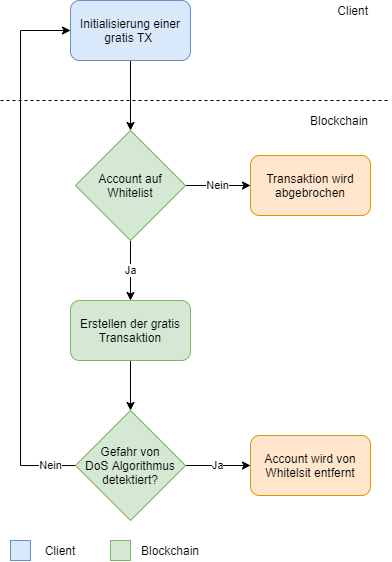

The diagram above was exported from draw.io. Its source (the exported page's mxGraphModel, read from the mxfile embedded in the PNG):
<mxGraphModel dx="749" dy="666" grid="1" gridSize="10" guides="1" tooltips="1" connect="1" arrows="1" fold="1" page="1" pageScale="1" pageWidth="827" pageHeight="1169" math="0" shadow="0">
  <root>
    <mxCell id="0" />
    <mxCell id="1" parent="0" />
    <mxCell id="zq23XHJsoZpCTcpa23Km-6" style="edgeStyle=orthogonalEdgeStyle;rounded=0;orthogonalLoop=1;jettySize=auto;html=1;entryX=0.5;entryY=0;entryDx=0;entryDy=0;" parent="1" source="zq23XHJsoZpCTcpa23Km-1" target="zq23XHJsoZpCTcpa23Km-5" edge="1">
      <mxGeometry relative="1" as="geometry" />
    </mxCell>
    <mxCell id="zq23XHJsoZpCTcpa23Km-1" value="Initialisierung einer gratis TX&amp;nbsp;" style="rounded=1;whiteSpace=wrap;html=1;fillColor=#dae8fc;strokeColor=#6c8ebf;" parent="1" vertex="1">
      <mxGeometry x="80" y="40" width="120" height="60" as="geometry" />
    </mxCell>
    <mxCell id="zq23XHJsoZpCTcpa23Km-2" value="" style="endArrow=none;dashed=1;html=1;" parent="1" edge="1">
      <mxGeometry width="50" height="50" relative="1" as="geometry">
        <mxPoint x="10" y="140" as="sourcePoint" />
        <mxPoint x="400" y="140" as="targetPoint" />
      </mxGeometry>
    </mxCell>
    <mxCell id="zq23XHJsoZpCTcpa23Km-3" value="Client" style="text;html=1;strokeColor=none;fillColor=none;align=right;verticalAlign=middle;whiteSpace=wrap;rounded=0;" parent="1" vertex="1">
      <mxGeometry x="340" y="40" width="40" height="20" as="geometry" />
    </mxCell>
    <mxCell id="zq23XHJsoZpCTcpa23Km-4" value="Blockchain" style="text;html=1;strokeColor=none;fillColor=none;align=right;verticalAlign=middle;whiteSpace=wrap;rounded=0;" parent="1" vertex="1">
      <mxGeometry x="320" y="150" width="60" height="20" as="geometry" />
    </mxCell>
    <mxCell id="zq23XHJsoZpCTcpa23Km-8" value="Nein" style="edgeStyle=orthogonalEdgeStyle;rounded=0;orthogonalLoop=1;jettySize=auto;html=1;" parent="1" source="zq23XHJsoZpCTcpa23Km-5" target="zq23XHJsoZpCTcpa23Km-7" edge="1">
      <mxGeometry relative="1" as="geometry" />
    </mxCell>
    <mxCell id="zq23XHJsoZpCTcpa23Km-10" value="Ja" style="edgeStyle=orthogonalEdgeStyle;rounded=0;orthogonalLoop=1;jettySize=auto;html=1;entryX=0.5;entryY=0;entryDx=0;entryDy=0;" parent="1" source="zq23XHJsoZpCTcpa23Km-5" target="zq23XHJsoZpCTcpa23Km-9" edge="1">
      <mxGeometry relative="1" as="geometry" />
    </mxCell>
    <mxCell id="zq23XHJsoZpCTcpa23Km-5" value="Account auf&lt;br&gt;&lt;div style=&quot;&quot;&gt;&lt;span&gt;Whitelist&lt;/span&gt;&lt;/div&gt;" style="rhombus;whiteSpace=wrap;html=1;align=center;fillColor=#d5e8d4;strokeColor=#82b366;" parent="1" vertex="1">
      <mxGeometry x="85" y="170" width="110" height="110" as="geometry" />
    </mxCell>
    <mxCell id="zq23XHJsoZpCTcpa23Km-7" value="Transaktion wird&lt;br&gt;abgebrochen" style="rounded=1;whiteSpace=wrap;html=1;align=center;fillColor=#ffe6cc;strokeColor=#d79b00;" parent="1" vertex="1">
      <mxGeometry x="260" y="195" width="120" height="60" as="geometry" />
    </mxCell>
    <mxCell id="zq23XHJsoZpCTcpa23Km-12" style="edgeStyle=orthogonalEdgeStyle;rounded=0;orthogonalLoop=1;jettySize=auto;html=1;" parent="1" source="zq23XHJsoZpCTcpa23Km-9" target="zq23XHJsoZpCTcpa23Km-11" edge="1">
      <mxGeometry relative="1" as="geometry" />
    </mxCell>
    <mxCell id="zq23XHJsoZpCTcpa23Km-9" value="Erstellen der gratis&lt;br&gt;Transaktion" style="rounded=1;whiteSpace=wrap;html=1;align=center;fillColor=#d5e8d4;strokeColor=#82b366;" parent="1" vertex="1">
      <mxGeometry x="80" y="340" width="120" height="60" as="geometry" />
    </mxCell>
    <mxCell id="zq23XHJsoZpCTcpa23Km-14" value="Ja" style="edgeStyle=orthogonalEdgeStyle;rounded=0;orthogonalLoop=1;jettySize=auto;html=1;entryX=0;entryY=0.5;entryDx=0;entryDy=0;" parent="1" source="zq23XHJsoZpCTcpa23Km-11" target="zq23XHJsoZpCTcpa23Km-13" edge="1">
      <mxGeometry relative="1" as="geometry" />
    </mxCell>
    <mxCell id="zq23XHJsoZpCTcpa23Km-16" value="Nein" style="edgeStyle=orthogonalEdgeStyle;rounded=0;orthogonalLoop=1;jettySize=auto;html=1;entryX=0;entryY=0.5;entryDx=0;entryDy=0;" parent="1" source="zq23XHJsoZpCTcpa23Km-11" target="zq23XHJsoZpCTcpa23Km-1" edge="1">
      <mxGeometry x="-0.9074" relative="1" as="geometry">
        <Array as="points">
          <mxPoint x="30" y="505" />
          <mxPoint x="30" y="70" />
        </Array>
        <mxPoint as="offset" />
      </mxGeometry>
    </mxCell>
    <mxCell id="zq23XHJsoZpCTcpa23Km-11" value="Gefahr von&lt;br&gt;DoS Algorithmus&lt;br&gt;detektiert?" style="rhombus;whiteSpace=wrap;html=1;align=center;fillColor=#d5e8d4;strokeColor=#82b366;" parent="1" vertex="1">
      <mxGeometry x="85" y="450" width="110" height="110" as="geometry" />
    </mxCell>
    <mxCell id="zq23XHJsoZpCTcpa23Km-13" value="Account wird von&lt;br&gt;Whitelsit entfernt" style="rounded=1;whiteSpace=wrap;html=1;align=center;fillColor=#ffe6cc;strokeColor=#d79b00;" parent="1" vertex="1">
      <mxGeometry x="260" y="475" width="120" height="60" as="geometry" />
    </mxCell>
    <mxCell id="cE2ecJQX4qbTHgtEcn_s-1" value="" style="rounded=0;whiteSpace=wrap;html=1;fillColor=#dae8fc;strokeColor=#6c8ebf;" vertex="1" parent="1">
      <mxGeometry x="20" y="580" width="20" height="20" as="geometry" />
    </mxCell>
    <mxCell id="cE2ecJQX4qbTHgtEcn_s-2" value="Client" style="text;html=1;strokeColor=none;fillColor=none;align=center;verticalAlign=middle;whiteSpace=wrap;rounded=0;" vertex="1" parent="1">
      <mxGeometry x="50" y="580" width="40" height="20" as="geometry" />
    </mxCell>
    <mxCell id="cE2ecJQX4qbTHgtEcn_s-3" value="" style="rounded=0;whiteSpace=wrap;html=1;fillColor=#d5e8d4;strokeColor=#82b366;" vertex="1" parent="1">
      <mxGeometry x="120" y="580" width="20" height="20" as="geometry" />
    </mxCell>
    <mxCell id="cE2ecJQX4qbTHgtEcn_s-4" value="Blockchain" style="text;html=1;align=center;verticalAlign=middle;whiteSpace=wrap;rounded=0;" vertex="1" parent="1">
      <mxGeometry x="160" y="580" width="40" height="20" as="geometry" />
    </mxCell>
  </root>
</mxGraphModel>